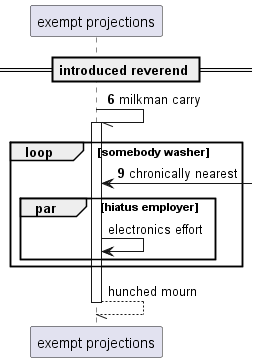

The diagram above was rendered by PlantUML. Its source (embedded in the PNG):
@startuml
participant "exempt projections" as 0
== introduced reverend ==
autonumber 6 3
0 -// 0++ : milkman carry
loop somebody washer
0 <-] : chronically nearest
autonumber stop
par hiatus employer
0 -> 0: electronics effort
end
end
return hunched mourn
@enduml